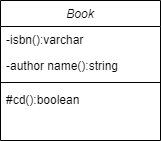

The diagram above was exported from draw.io. Its source (the exported page's mxGraphModel, read from the mxfile embedded in the PNG):
<mxGraphModel dx="782" dy="469" grid="1" gridSize="10" guides="1" tooltips="1" connect="1" arrows="1" fold="1" page="1" pageScale="1" pageWidth="827" pageHeight="1169" math="0" shadow="0">
  <root>
    <mxCell id="WIyWlLk6GJQsqaUBKTNV-0" />
    <mxCell id="WIyWlLk6GJQsqaUBKTNV-1" parent="WIyWlLk6GJQsqaUBKTNV-0" />
    <mxCell id="zkfFHV4jXpPFQw0GAbJ--0" value="Book" style="swimlane;fontStyle=2;align=center;verticalAlign=top;childLayout=stackLayout;horizontal=1;startSize=26;horizontalStack=0;resizeParent=1;resizeLast=0;collapsible=1;marginBottom=0;rounded=0;shadow=0;strokeWidth=1;" parent="WIyWlLk6GJQsqaUBKTNV-1" vertex="1">
      <mxGeometry x="210" y="120" width="160" height="140" as="geometry">
        <mxRectangle x="230" y="140" width="160" height="26" as="alternateBounds" />
      </mxGeometry>
    </mxCell>
    <mxCell id="zkfFHV4jXpPFQw0GAbJ--1" value="-isbn():varchar" style="text;align=left;verticalAlign=top;spacingLeft=4;spacingRight=4;overflow=hidden;rotatable=0;points=[[0,0.5],[1,0.5]];portConstraint=eastwest;" parent="zkfFHV4jXpPFQw0GAbJ--0" vertex="1">
      <mxGeometry y="26" width="160" height="26" as="geometry" />
    </mxCell>
    <mxCell id="zkfFHV4jXpPFQw0GAbJ--2" value="-author name():string" style="text;align=left;verticalAlign=top;spacingLeft=4;spacingRight=4;overflow=hidden;rotatable=0;points=[[0,0.5],[1,0.5]];portConstraint=eastwest;rounded=0;shadow=0;html=0;" parent="zkfFHV4jXpPFQw0GAbJ--0" vertex="1">
      <mxGeometry y="52" width="160" height="26" as="geometry" />
    </mxCell>
    <mxCell id="zkfFHV4jXpPFQw0GAbJ--4" value="" style="line;html=1;strokeWidth=1;align=left;verticalAlign=middle;spacingTop=-1;spacingLeft=3;spacingRight=3;rotatable=0;labelPosition=right;points=[];portConstraint=eastwest;" parent="zkfFHV4jXpPFQw0GAbJ--0" vertex="1">
      <mxGeometry y="78" width="160" height="8" as="geometry" />
    </mxCell>
    <mxCell id="zkfFHV4jXpPFQw0GAbJ--3" value="#cd():boolean" style="text;align=left;verticalAlign=top;spacingLeft=4;spacingRight=4;overflow=hidden;rotatable=0;points=[[0,0.5],[1,0.5]];portConstraint=eastwest;rounded=0;shadow=0;html=0;" parent="zkfFHV4jXpPFQw0GAbJ--0" vertex="1">
      <mxGeometry y="86" width="160" height="26" as="geometry" />
    </mxCell>
  </root>
</mxGraphModel>